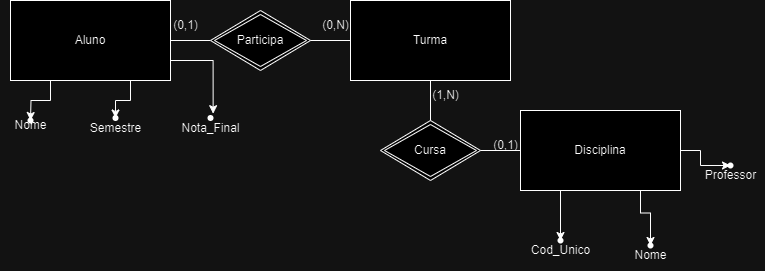

The diagram above was exported from draw.io. Its source (the exported page's mxGraphModel, read from the mxfile embedded in the PNG):
<mxGraphModel dx="1009" dy="542" grid="1" gridSize="10" guides="1" tooltips="1" connect="1" arrows="1" fold="1" page="1" pageScale="1" pageWidth="827" pageHeight="1169" math="0" shadow="0">
  <root>
    <mxCell id="0" />
    <mxCell id="1" parent="0" />
    <mxCell id="n3enLqG9wY5Dd0qFrFv5-1" value="Aluno" style="rounded=0;whiteSpace=wrap;html=1;" parent="1" vertex="1">
      <mxGeometry x="40" y="40" width="160" height="80" as="geometry" />
    </mxCell>
    <mxCell id="n3enLqG9wY5Dd0qFrFv5-3" value="Turma" style="rounded=0;whiteSpace=wrap;html=1;" parent="1" vertex="1">
      <mxGeometry x="380" y="40" width="160" height="80" as="geometry" />
    </mxCell>
    <mxCell id="n3enLqG9wY5Dd0qFrFv5-5" value="" style="line;strokeWidth=1;rotatable=0;dashed=0;labelPosition=right;align=left;verticalAlign=middle;spacingTop=0;spacingLeft=6;points=[];portConstraint=eastwest;" parent="1" vertex="1">
      <mxGeometry x="200" y="75" width="40" height="10" as="geometry" />
    </mxCell>
    <mxCell id="n3enLqG9wY5Dd0qFrFv5-6" value="Disciplina" style="rounded=0;whiteSpace=wrap;html=1;" parent="1" vertex="1">
      <mxGeometry x="550" y="150" width="160" height="80" as="geometry" />
    </mxCell>
    <mxCell id="n3enLqG9wY5Dd0qFrFv5-8" value="Participa" style="shape=rhombus;double=1;perimeter=rhombusPerimeter;whiteSpace=wrap;html=1;align=center;" parent="1" vertex="1">
      <mxGeometry x="240" y="50" width="100" height="60" as="geometry" />
    </mxCell>
    <mxCell id="n3enLqG9wY5Dd0qFrFv5-9" value="" style="line;strokeWidth=1;rotatable=0;dashed=0;labelPosition=right;align=left;verticalAlign=middle;spacingTop=0;spacingLeft=6;points=[];portConstraint=eastwest;" parent="1" vertex="1">
      <mxGeometry x="340" y="75" width="40" height="10" as="geometry" />
    </mxCell>
    <mxCell id="n3enLqG9wY5Dd0qFrFv5-10" value="(0,N)" style="text;html=1;align=center;verticalAlign=middle;resizable=0;points=[];autosize=1;strokeColor=none;fillColor=none;" parent="1" vertex="1">
      <mxGeometry x="340" y="50" width="50" height="30" as="geometry" />
    </mxCell>
    <mxCell id="n3enLqG9wY5Dd0qFrFv5-11" value="(0,1)" style="text;html=1;align=center;verticalAlign=middle;resizable=0;points=[];autosize=1;strokeColor=none;fillColor=none;" parent="1" vertex="1">
      <mxGeometry x="190" y="50" width="50" height="30" as="geometry" />
    </mxCell>
    <mxCell id="n3enLqG9wY5Dd0qFrFv5-12" value="" style="line;strokeWidth=1;rotatable=0;dashed=0;labelPosition=right;align=left;verticalAlign=middle;spacingTop=0;spacingLeft=6;points=[];portConstraint=eastwest;direction=south;" parent="1" vertex="1">
      <mxGeometry x="455" y="120" width="10" height="40" as="geometry" />
    </mxCell>
    <mxCell id="n3enLqG9wY5Dd0qFrFv5-14" value="Cursa" style="shape=rhombus;double=1;perimeter=rhombusPerimeter;whiteSpace=wrap;html=1;align=center;" parent="1" vertex="1">
      <mxGeometry x="410" y="160" width="100" height="60" as="geometry" />
    </mxCell>
    <mxCell id="n3enLqG9wY5Dd0qFrFv5-17" value="" style="line;strokeWidth=1;rotatable=0;dashed=0;labelPosition=right;align=left;verticalAlign=middle;spacingTop=0;spacingLeft=6;points=[];portConstraint=eastwest;" parent="1" vertex="1">
      <mxGeometry x="510" y="185" width="40" height="10" as="geometry" />
    </mxCell>
    <mxCell id="n3enLqG9wY5Dd0qFrFv5-18" value="(0,1)" style="text;html=1;align=center;verticalAlign=middle;resizable=0;points=[];autosize=1;strokeColor=none;fillColor=none;" parent="1" vertex="1">
      <mxGeometry x="510" y="170" width="50" height="30" as="geometry" />
    </mxCell>
    <mxCell id="n3enLqG9wY5Dd0qFrFv5-19" value="(1&lt;span style=&quot;background-color: initial;&quot;&gt;,N)&lt;/span&gt;" style="text;html=1;align=center;verticalAlign=middle;resizable=0;points=[];autosize=1;strokeColor=none;fillColor=none;" parent="1" vertex="1">
      <mxGeometry x="450" y="120" width="50" height="30" as="geometry" />
    </mxCell>
    <mxCell id="n3enLqG9wY5Dd0qFrFv5-35" style="edgeStyle=orthogonalEdgeStyle;rounded=0;orthogonalLoop=1;jettySize=auto;html=1;exitX=0.25;exitY=1;exitDx=0;exitDy=0;entryX=0.6;entryY=0.2;entryDx=0;entryDy=0;entryPerimeter=0;" parent="1" source="n3enLqG9wY5Dd0qFrFv5-1" edge="1">
      <mxGeometry relative="1" as="geometry">
        <mxPoint x="60" y="160" as="targetPoint" />
      </mxGeometry>
    </mxCell>
    <mxCell id="n3enLqG9wY5Dd0qFrFv5-37" value="" style="shape=waypoint;sketch=0;size=6;pointerEvents=1;points=[];fillColor=none;resizable=0;rotatable=0;perimeter=centerPerimeter;snapToPoint=1;" parent="1" vertex="1">
      <mxGeometry x="580" y="270" width="20" height="20" as="geometry" />
    </mxCell>
    <mxCell id="n3enLqG9wY5Dd0qFrFv5-38" value="Cod_Unico" style="text;html=1;align=center;verticalAlign=middle;resizable=0;points=[];autosize=1;strokeColor=none;fillColor=none;" parent="1" vertex="1">
      <mxGeometry x="550" y="275" width="80" height="30" as="geometry" />
    </mxCell>
    <mxCell id="n3enLqG9wY5Dd0qFrFv5-39" style="edgeStyle=orthogonalEdgeStyle;rounded=0;orthogonalLoop=1;jettySize=auto;html=1;exitX=0.25;exitY=1;exitDx=0;exitDy=0;entryX=0.18;entryY=0.56;entryDx=0;entryDy=0;entryPerimeter=0;" parent="1" source="n3enLqG9wY5Dd0qFrFv5-6" target="n3enLqG9wY5Dd0qFrFv5-37" edge="1">
      <mxGeometry relative="1" as="geometry" />
    </mxCell>
    <mxCell id="n3enLqG9wY5Dd0qFrFv5-42" value="" style="shape=waypoint;sketch=0;size=6;pointerEvents=1;points=[];fillColor=none;resizable=0;rotatable=0;perimeter=centerPerimeter;snapToPoint=1;" parent="1" vertex="1">
      <mxGeometry x="670" y="275" width="20" height="20" as="geometry" />
    </mxCell>
    <mxCell id="n3enLqG9wY5Dd0qFrFv5-43" value="Nome" style="text;html=1;align=center;verticalAlign=middle;resizable=0;points=[];autosize=1;strokeColor=none;fillColor=none;" parent="1" vertex="1">
      <mxGeometry x="650" y="280" width="60" height="30" as="geometry" />
    </mxCell>
    <mxCell id="n3enLqG9wY5Dd0qFrFv5-44" style="edgeStyle=orthogonalEdgeStyle;rounded=0;orthogonalLoop=1;jettySize=auto;html=1;exitX=0.75;exitY=1;exitDx=0;exitDy=0;entryX=0.32;entryY=0.27;entryDx=0;entryDy=0;entryPerimeter=0;" parent="1" source="n3enLqG9wY5Dd0qFrFv5-6" target="n3enLqG9wY5Dd0qFrFv5-42" edge="1">
      <mxGeometry relative="1" as="geometry" />
    </mxCell>
    <mxCell id="n3enLqG9wY5Dd0qFrFv5-46" value="" style="shape=waypoint;sketch=0;size=6;pointerEvents=1;points=[];fillColor=none;resizable=0;rotatable=0;perimeter=centerPerimeter;snapToPoint=1;" parent="1" vertex="1">
      <mxGeometry x="750" y="195" width="20" height="20" as="geometry" />
    </mxCell>
    <mxCell id="n3enLqG9wY5Dd0qFrFv5-47" value="Professor" style="text;html=1;align=center;verticalAlign=middle;resizable=0;points=[];autosize=1;strokeColor=none;fillColor=none;" parent="1" vertex="1">
      <mxGeometry x="725" y="200" width="70" height="30" as="geometry" />
    </mxCell>
    <mxCell id="n3enLqG9wY5Dd0qFrFv5-48" style="edgeStyle=orthogonalEdgeStyle;rounded=0;orthogonalLoop=1;jettySize=auto;html=1;exitX=1;exitY=0.5;exitDx=0;exitDy=0;entryX=0.44;entryY=-0.17;entryDx=0;entryDy=0;entryPerimeter=0;" parent="1" source="n3enLqG9wY5Dd0qFrFv5-6" target="n3enLqG9wY5Dd0qFrFv5-46" edge="1">
      <mxGeometry relative="1" as="geometry" />
    </mxCell>
    <mxCell id="n3enLqG9wY5Dd0qFrFv5-50" value="" style="shape=waypoint;sketch=0;size=6;pointerEvents=1;points=[];fillColor=none;resizable=0;rotatable=0;perimeter=centerPerimeter;snapToPoint=1;" parent="1" vertex="1">
      <mxGeometry x="50" y="150" width="20" height="20" as="geometry" />
    </mxCell>
    <mxCell id="n3enLqG9wY5Dd0qFrFv5-51" value="Nome" style="text;html=1;align=center;verticalAlign=middle;resizable=0;points=[];autosize=1;strokeColor=none;fillColor=none;" parent="1" vertex="1">
      <mxGeometry x="30" y="150" width="60" height="30" as="geometry" />
    </mxCell>
    <mxCell id="n3enLqG9wY5Dd0qFrFv5-52" value="" style="shape=waypoint;sketch=0;size=6;pointerEvents=1;points=[];fillColor=none;resizable=0;rotatable=0;perimeter=centerPerimeter;snapToPoint=1;" parent="1" vertex="1">
      <mxGeometry x="135" y="147.5" width="20" height="20" as="geometry" />
    </mxCell>
    <mxCell id="n3enLqG9wY5Dd0qFrFv5-53" value="Semestre" style="text;html=1;align=center;verticalAlign=middle;resizable=0;points=[];autosize=1;strokeColor=none;fillColor=none;" parent="1" vertex="1">
      <mxGeometry x="110" y="152.5" width="70" height="30" as="geometry" />
    </mxCell>
    <mxCell id="n3enLqG9wY5Dd0qFrFv5-54" style="edgeStyle=orthogonalEdgeStyle;rounded=0;orthogonalLoop=1;jettySize=auto;html=1;exitX=0.75;exitY=1;exitDx=0;exitDy=0;entryX=0.15;entryY=0.125;entryDx=0;entryDy=0;entryPerimeter=0;" parent="1" source="n3enLqG9wY5Dd0qFrFv5-1" target="n3enLqG9wY5Dd0qFrFv5-52" edge="1">
      <mxGeometry relative="1" as="geometry" />
    </mxCell>
    <mxCell id="n3enLqG9wY5Dd0qFrFv5-55" value="" style="shape=waypoint;sketch=0;size=6;pointerEvents=1;points=[];fillColor=none;resizable=0;rotatable=0;perimeter=centerPerimeter;snapToPoint=1;" parent="1" vertex="1">
      <mxGeometry x="230" y="147.5" width="20" height="20" as="geometry" />
    </mxCell>
    <mxCell id="n3enLqG9wY5Dd0qFrFv5-56" value="Nota_Final" style="text;html=1;align=center;verticalAlign=middle;resizable=0;points=[];autosize=1;strokeColor=none;fillColor=none;" parent="1" vertex="1">
      <mxGeometry x="200" y="152.5" width="80" height="30" as="geometry" />
    </mxCell>
    <mxCell id="n3enLqG9wY5Dd0qFrFv5-57" style="edgeStyle=orthogonalEdgeStyle;rounded=0;orthogonalLoop=1;jettySize=auto;html=1;exitX=1;exitY=0.75;exitDx=0;exitDy=0;entryX=0.533;entryY=0.023;entryDx=0;entryDy=0;entryPerimeter=0;" parent="1" source="n3enLqG9wY5Dd0qFrFv5-1" target="n3enLqG9wY5Dd0qFrFv5-56" edge="1">
      <mxGeometry relative="1" as="geometry" />
    </mxCell>
  </root>
</mxGraphModel>